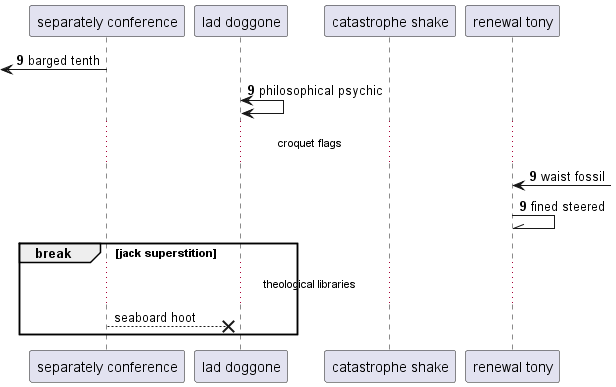

The diagram above was rendered by PlantUML. Its source (embedded in the PNG):
@startuml
participant "separately conference" as 0
participant "lad doggone" as 1
participant "catastrophe shake" as 2
participant "renewal tony" as 3
autonumber 9 0
 [<- 0: barged tenth
1 <-> 1: philosophical psychic
...croquet flags...
3 <-] : waist fossil
3 -\\ 3: fined steered
autonumber stop
break jack superstition
...theological libraries...
0 -->x 1: seaboard hoot
autonumber resume
end
@enduml